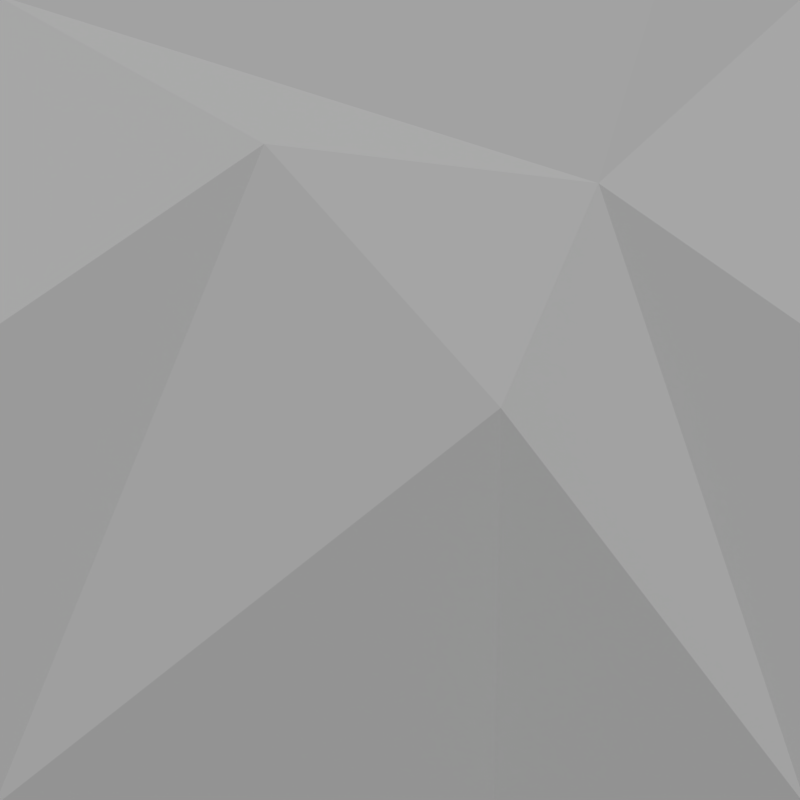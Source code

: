 # Source: triangleT.blend  (saved by Blender 2.70.0; exported with 4.5.12 LTS)
import bpy
from mathutils import Matrix  # noqa: F401  (used for matrix-valued properties, if any)

bpy.ops.wm.read_factory_settings(use_empty=True)
scene = bpy.context.scene
scene.name = 'Scene'

# ---- collections
col_collection_1 = bpy.data.collections.new('Collection 1'); scene.collection.children.link(col_collection_1)

# ---- materials (node trees are filled in below, after node groups)
mat_material = bpy.data.materials.new('Material')
mat_material.alpha_threshold = 0.0
mat_material.use_transparent_shadow = False
mat_material.roughness = 0.5
mat_material.line_color = (0.0, 0.0, 0.0, 1.0)

# ---- material node trees

# ---- world
world_world = bpy.data.worlds.new('World'); scene.world = world_world
world_world.color = (0.05088, 0.05088, 0.05088)
world_world.use_sun_shadow = False
world_world.sun_shadow_jitter_overblur = 0.0
world_world.cycles.sampling_method = 'MANUAL'
world_world.cycles.sample_map_resolution = 256

# ---- cameras
cam_camera = bpy.data.cameras.new('Camera')
cam_camera.type = 'ORTHO'
cam_camera.clip_end = 100.0
cam_camera.lens = 35.0
cam_camera.sensor_width = 32.0
cam_camera.sensor_height = 18.0
cam_camera.ortho_scale = 1.97
cam_camera.dof.focus_distance = 0.0
cam_camera.dof.aperture_fstop = 128.0

# ---- lights
light_lamp = bpy.data.lights.new('Lamp', 'SUN')
light_lamp.transmission_factor = 0.0
light_lamp.cutoff_distance = 30.0
light_lamp.angle = 0.1993
light_lamp.energy = 2.0
light_lamp.shadow_buffer_clip_start = 1.001
light_lamp.shadow_soft_size = 0.1
light_lamp.shadow_cascade_max_distance = 1000.0
light_lamp.cycles.use_multiple_importance_sampling = False

# ---- meshes
me_cube = bpy.data.meshes.new('Cube')
me_cube.from_pydata([(1.007, 1.0, -1.0), (1.007, -1.0, -1.0), (1.007, 1.0, 1.0), (1.007, -1.0, 1.0), (1.035, 0.4883, 0.5343), (1.041, -0.3349, 0.6313), (1.076, 0.2476, -0.01889), (1.083, 1.0, 0.1785), (1.083, -1.0, 0.1785), (1.021, 0.6302, 1.0), (0.947, 0.2301, -1.0)], [], [(0, 4, 7), (2, 4, 9), (4, 5, 3), (3, 5, 8), (4, 0, 6), (3, 9, 4), (4, 6, 5), (1, 5, 6), (7, 4, 2), (5, 1, 8), (1, 6, 10), (0, 10, 6)])
me_cube.materials.append(mat_material)
me_cube.use_remesh_preserve_volume = False
me_cube.use_remesh_preserve_attributes = False
me_cube.use_mirror_vertex_groups = False
me_cube.update()

# ---- objects
ob_cube = bpy.data.objects.new('Cube', me_cube)
ob_lamp = bpy.data.objects.new('Lamp', light_lamp)
ob_camera = bpy.data.objects.new('Camera', cam_camera)

# ---- transforms, parenting, visibility, modifiers, constraints
ob_cube.location = (-1.0, 0.0, 0.0)
ob_cube.lock_rotations_4d = False
ob_cube.empty_display_type = 'ARROWS'
ob_cube.lineart.crease_threshold = 0.0
ob_lamp.location = (6.069, -1.279, 4.928)
ob_lamp.rotation_euler = (0.6503, 0.05522, 1.622)
ob_lamp.lock_rotations_4d = False
ob_lamp.empty_display_type = 'ARROWS'
ob_lamp.color = (0.0, 0.0, 0.0, 0.0)
ob_lamp.lineart.crease_threshold = 0.0
ob_camera.location = (2.175, -5.006e-06, 5.006e-06)
ob_camera.rotation_euler = (1.571, 0.0, 1.571)
ob_camera.lock_rotations_4d = False
ob_camera.empty_display_type = 'ARROWS'
ob_camera.color = (0.0, 0.0, 0.0, 0.0)
ob_camera.display_type = 'WIRE'
ob_camera.lineart.crease_threshold = 0.0

# ---- collection membership
col_collection_1.objects.link(ob_cube)
col_collection_1.objects.link(ob_lamp)
col_collection_1.objects.link(ob_camera)

# ---- scene / render settings (as saved in the file)
scene.camera = ob_camera
scene.frame_start = 1; scene.frame_end = 250; scene.frame_set(1)
scene.render.engine = 'BLENDER_EEVEE_NEXT'
scene.render.resolution_x = 32
scene.render.resolution_y = 32
scene.render.dither_intensity = 0.0
scene.cycles.use_denoising = False
scene.cycles.samples = 10
scene.cycles.sampling_pattern = 'TABULATED_SOBOL'
scene.cycles.light_sampling_threshold = 0.0
scene.cycles.use_adaptive_sampling = False
scene.cycles.use_light_tree = False
scene.cycles.blur_glossy = 0.0
scene.cycles.volume_bounces = 1
scene.cycles.pixel_filter_type = 'GAUSSIAN'
scene.cycles.sample_clamp_indirect = 0.0
scene.view_settings.view_transform = 'Standard'
bpy.context.view_layer.update()
